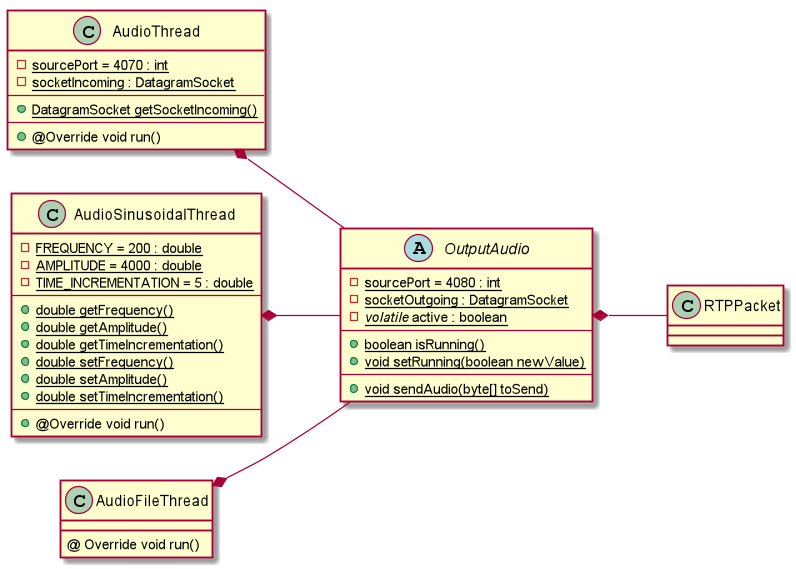

The diagram above was rendered by PlantUML. Its source (embedded in the PNG):
@startuml
left to right direction
abstract class OutputAudio{
    - {static} sourcePort = 4080 : int
    - {static} socketOutgoing : DatagramSocket
    - {static} <i>volatile</i> active : boolean
    --
    + {static} boolean isRunning()
    + {static} void setRunning(boolean newValue)
    --
    + {static} void sendAudio(byte[] toSend)
}

class AudioThread{
    - {static} sourcePort = 4070 : int
    - {static} socketIncoming : DatagramSocket
    --
    + {static} DatagramSocket getSocketIncoming()
    --
    + @Override void run()
}

class AudioSinusoidalThread{
    - {static} FREQUENCY = 200 : double
    - {static} AMPLITUDE = 4000 : double
    - {static} TIME_INCREMENTATION = 5 : double
    --
    + {static} double getFrequency()
    + {static} double getAmplitude()
    + {static} double getTimeIncrementation()
    + {static} double setFrequency()
    + {static} double setAmplitude()
    + {static} double setTimeIncrementation()
    --
    + @Override void run()
}

class AudioFileThread{
    @ Override void run()
}

class RTPPacket{
}

AudioThread *-- OutputAudio
AudioSinusoidalThread *-- OutputAudio
AudioFileThread *-- OutputAudio
OutputAudio *-- RTPPacket

@enduml